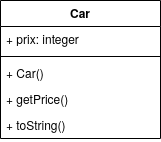

The diagram above was exported from draw.io. Its source (the exported page's mxGraphModel, read from the mxfile embedded in the PNG):
<mxGraphModel dx="1422" dy="740" grid="1" gridSize="10" guides="1" tooltips="1" connect="1" arrows="1" fold="1" page="1" pageScale="1" pageWidth="827" pageHeight="1169" math="0" shadow="0">
  <root>
    <mxCell id="0" />
    <mxCell id="1" parent="0" />
    <mxCell id="Ddi3z6cBA44DMTKaU_AL-1" value="Car" style="swimlane;fontStyle=1;align=center;verticalAlign=top;childLayout=stackLayout;horizontal=1;startSize=26;horizontalStack=0;resizeParent=1;resizeParentMax=0;resizeLast=0;collapsible=1;marginBottom=0;fontColor=default;" vertex="1" parent="1">
      <mxGeometry x="320" y="160" width="160" height="138" as="geometry" />
    </mxCell>
    <mxCell id="Ddi3z6cBA44DMTKaU_AL-2" value="+ prix: integer" style="text;strokeColor=none;fillColor=none;align=left;verticalAlign=top;spacingLeft=4;spacingRight=4;overflow=hidden;rotatable=0;points=[[0,0.5],[1,0.5]];portConstraint=eastwest;fontColor=default;" vertex="1" parent="Ddi3z6cBA44DMTKaU_AL-1">
      <mxGeometry y="26" width="160" height="26" as="geometry" />
    </mxCell>
    <mxCell id="Ddi3z6cBA44DMTKaU_AL-3" value="" style="line;strokeWidth=1;fillColor=none;align=left;verticalAlign=middle;spacingTop=-1;spacingLeft=3;spacingRight=3;rotatable=0;labelPosition=right;points=[];portConstraint=eastwest;strokeColor=inherit;fontColor=default;" vertex="1" parent="Ddi3z6cBA44DMTKaU_AL-1">
      <mxGeometry y="52" width="160" height="8" as="geometry" />
    </mxCell>
    <mxCell id="Ddi3z6cBA44DMTKaU_AL-4" value="+ Car()" style="text;strokeColor=none;fillColor=none;align=left;verticalAlign=top;spacingLeft=4;spacingRight=4;overflow=hidden;rotatable=0;points=[[0,0.5],[1,0.5]];portConstraint=eastwest;fontColor=default;" vertex="1" parent="Ddi3z6cBA44DMTKaU_AL-1">
      <mxGeometry y="60" width="160" height="26" as="geometry" />
    </mxCell>
    <mxCell id="Ddi3z6cBA44DMTKaU_AL-7" value="+ getPrice()" style="text;strokeColor=none;fillColor=none;align=left;verticalAlign=top;spacingLeft=4;spacingRight=4;overflow=hidden;rotatable=0;points=[[0,0.5],[1,0.5]];portConstraint=eastwest;fontColor=default;" vertex="1" parent="Ddi3z6cBA44DMTKaU_AL-1">
      <mxGeometry y="86" width="160" height="26" as="geometry" />
    </mxCell>
    <mxCell id="Ddi3z6cBA44DMTKaU_AL-6" value="+ toString()" style="text;strokeColor=none;fillColor=none;align=left;verticalAlign=top;spacingLeft=4;spacingRight=4;overflow=hidden;rotatable=0;points=[[0,0.5],[1,0.5]];portConstraint=eastwest;fontColor=default;" vertex="1" parent="Ddi3z6cBA44DMTKaU_AL-1">
      <mxGeometry y="112" width="160" height="26" as="geometry" />
    </mxCell>
  </root>
</mxGraphModel>